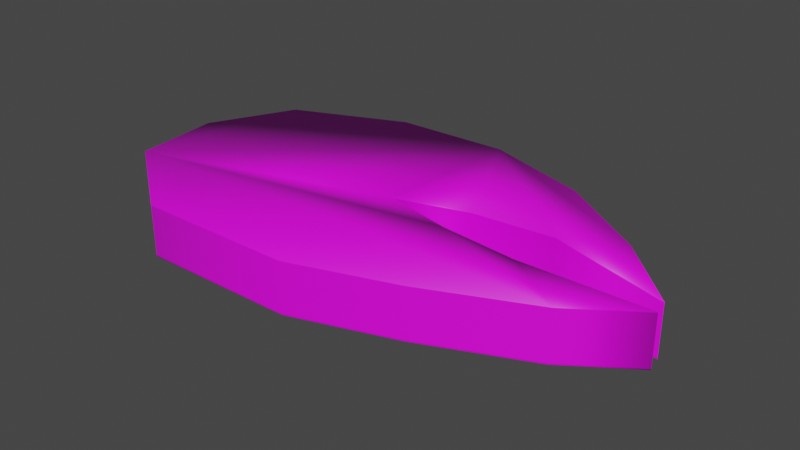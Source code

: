 # Source: fish.blend  (saved by Blender 2.80.75; exported with 4.5.12 LTS)
import bpy
from mathutils import Matrix  # noqa: F401  (used for matrix-valued properties, if any)

bpy.ops.wm.read_factory_settings(use_empty=True)
scene = bpy.context.scene
scene.name = 'Scene'

# ---- images (referenced by path relative to the original .blend; pixels are not part of the script)
import os
ASSET_DIR = os.environ.get("B2B_ASSET_DIR", "")  # directory of the original .blend (textures are referenced by path, not embedded)
HERE = os.path.dirname(os.path.abspath(__file__))  # packed textures are extracted next to this script under _unpacked/

def load_image(name, relpath, width, height, colorspace="sRGB"):
    """Load a texture the original file referenced (path relative to the .blend, or extracted next to this script)."""
    p = next((c for c in (os.path.join(HERE, relpath), os.path.join(ASSET_DIR, relpath)) if relpath and os.path.exists(c)), "")
    if p:
        img = bpy.data.images.load(p, check_existing=True)
        img.name = name
    else:  # same state as the original file: an image datablock whose file is absent (Cycles renders it pink)
        img = bpy.data.images.new(name, width, height)
        img.source = "FILE"
        img.filepath = "//" + (relpath or name)
    img.colorspace_settings.name = colorspace
    return img
img_cut_salmon_photo2_l_jpg = load_image('cut-salmon-photo2-l.jpg', 'Texture/cut-salmon-photo2-l.jpg', 1024, 1024, 'sRGB')

# ---- materials (node trees are filled in below, after node groups)
mat_material_001 = bpy.data.materials.new('Material.001')
mat_material_001.use_transparent_shadow = False

# ---- material node trees
mat_material_001.use_nodes = True; mat_material_001.node_tree.nodes.clear()
_N = mat_material_001.node_tree.nodes; _L = mat_material_001.node_tree.links
n0 = _N.new('ShaderNodeOutputMaterial'); n0.name = 'Material Output'; n0.location = (300, 300)
n1 = _N.new('ShaderNodeBsdfPrincipled'); n1.name = 'Principled BSDF'; n1.location = (10, 300)
n1.distribution = 'GGX'
n1.subsurface_method = 'BURLEY'
n1.inputs[3].default_value = 1.45
n1.inputs[27].default_value = (0.0, 0.0, 0.0, 1.0)
n1.inputs[28].default_value = 1.0
n2 = _N.new('ShaderNodeTexImage'); n2.name = 'Image Texture'; n2.location = (-280, 275)
n2.image = img_cut_salmon_photo2_l_jpg
_L.new(n1.outputs[0], n0.inputs[0])
_L.new(n2.outputs[0], n1.inputs[0])
n0.is_active_output = True

# ---- world
world_world = bpy.data.worlds.new('World'); scene.world = world_world
world_world.use_nodes = True; world_world.node_tree.nodes.clear()
_N = world_world.node_tree.nodes; _L = world_world.node_tree.links
n0 = _N.new('ShaderNodeOutputWorld'); n0.name = 'World Output'; n0.location = (300, 300)
n1 = _N.new('ShaderNodeBackground'); n1.name = 'Background'; n1.location = (10, 300)
n1.inputs[0].default_value = (0.05088, 0.05088, 0.05088, 1.0)
_L.new(n1.outputs[0], n0.inputs[0])
n0.is_active_output = True
world_world.color = (0.05088, 0.05088, 0.05088)
world_world.use_sun_shadow = False
world_world.sun_shadow_jitter_overblur = 0.0

# ---- meshes
me_plane = bpy.data.meshes.new('Plane')
me_plane.from_pydata([(1.553, 0.6407, 0.0), (0.7965, 1.146, 0.0), (-1.079, 1.4, 0.0), (-0.1026, 1.433, 0.0), (2.091, 0.1091, 0.0), (1.1, 0.411, 0.0), (0.411, 0.352, 0.0), (-0.1993, 0.1748, 0.0), (0.3914, 0.03695, 0.0), (1.048, -0.03524, 0.0), (2.117, -0.02212, 0.0), (1.582, -0.3923, 0.0), (0.7077, -0.7703, 0.0), (-0.1508, -1.054, 0.0), (-1.482, -1.062, 0.0), (-2.31, -0.4557, 0.0), (-2.379, 0.2888, 0.0), (-2.025, 1.001, 0.0), (1.553, 0.6407, 0.4314), (0.7965, 1.146, 0.4314), (-1.079, 1.4, 0.4314), (-0.1026, 1.433, 0.4314), (2.091, 0.1091, 0.4314), (1.1, 0.411, 0.4314), (0.411, 0.352, 0.4314), (-0.1993, 0.1748, 0.4314), (0.3914, 0.03695, 0.4314), (1.048, -0.03524, 0.4314), (2.117, -0.02212, 0.4314), (1.582, -0.3923, 0.4314), (0.7077, -0.7703, 0.4314), (-0.1508, -1.054, 0.4314), (-1.482, -1.062, 0.4314), (-2.31, -0.4557, 0.4314), (-2.379, 0.2888, 0.4314), (-2.025, 1.001, 0.4314), (0.3914, 0.03695, 0.4219), (2.091, 0.1091, 0.4219), (-2.379, 0.2888, 0.4219), (1.048, -0.03524, 0.4219), (-2.025, 1.001, 0.4219), (2.117, -0.02212, 0.4219), (-1.079, 1.4, 0.4219), (1.582, -0.3923, 0.4219), (0.7077, -0.7703, 0.4219), (1.1, 0.411, 0.4219), (-0.1508, -1.054, 0.4219), (0.411, 0.352, 0.4219), (-1.482, -1.062, 0.4219), (-0.1993, 0.1748, 0.4219), (1.553, 0.6407, 0.4219), (-2.31, -0.4557, 0.4219), (0.7965, 1.146, 0.4219), (-0.1026, 1.433, 0.4219), (-0.1993, 0.1748, 0.009461), (1.553, 0.6407, 0.009461), (-2.31, -0.4557, 0.009461), (0.7965, 1.146, 0.009461), (-0.1026, 1.433, 0.009461), (0.3914, 0.03695, 0.009461), (2.091, 0.1091, 0.009461), (-2.379, 0.2888, 0.009461), (1.048, -0.03524, 0.009461), (-2.025, 1.001, 0.009461), (2.117, -0.02212, 0.009461), (-1.079, 1.4, 0.009461), (1.582, -0.3923, 0.009461), (0.7077, -0.7703, 0.009461), (1.1, 0.411, 0.009461), (-0.1508, -1.054, 0.009461), (0.411, 0.352, 0.009461), (-1.482, -1.062, 0.009461)], [], [(4, 5, 6, 7, 8, 9, 10, 11, 12, 13, 14, 15, 16, 17, 2, 3, 1, 0), (22, 18, 19, 21, 20, 35, 34, 33, 32, 31, 30, 29, 28, 27, 26, 25, 24, 23), (49, 25, 26, 36), (50, 18, 22, 37), (51, 33, 34, 38), (36, 26, 27, 39), (52, 19, 18, 50), (38, 34, 35, 40), (39, 27, 28, 41), (53, 21, 19, 52), (40, 35, 20, 42), (41, 28, 29, 43), (42, 20, 21, 53), (43, 29, 30, 44), (37, 22, 23, 45), (44, 30, 31, 46), (45, 23, 24, 47), (46, 31, 32, 48), (47, 24, 25, 49), (48, 32, 33, 51), (71, 48, 51, 56), (70, 47, 49, 54), (69, 46, 48, 71), (68, 45, 47, 70), (67, 44, 46, 69), (60, 37, 45, 68), (66, 43, 44, 67), (65, 42, 53, 58), (64, 41, 43, 66), (63, 40, 42, 65), (58, 53, 52, 57), (62, 39, 41, 64), (61, 38, 40, 63), (57, 52, 50, 55), (59, 36, 39, 62), (56, 51, 38, 61), (55, 50, 37, 60), (54, 49, 36, 59), (14, 71, 56, 15), (6, 70, 54, 7), (13, 69, 71, 14), (5, 68, 70, 6), (12, 67, 69, 13), (4, 60, 68, 5), (11, 66, 67, 12), (2, 65, 58, 3), (10, 64, 66, 11), (17, 63, 65, 2), (3, 58, 57, 1), (9, 62, 64, 10), (16, 61, 63, 17), (1, 57, 55, 0), (8, 59, 62, 9), (15, 56, 61, 16), (0, 55, 60, 4), (7, 54, 59, 8)])
me_plane.polygons.foreach_set('use_smooth', [True] * 56)
_uv = me_plane.uv_layers.new(name='UVMap')
_uv.uv.foreach_set('vector', [0.897, 0.7407, 0.7208, 0.6035, 0.5799, 0.5619, 0.4702, 0.5153, 0.5517, 0.624, 0.6287, 0.7452, 0.7948, 0.9086, 0.6778, 0.8739, 0.5551, 0.8445, 0.4048, 0.7722, 0.2438, 0.6061, 0.1767, 0.4163, 0.1684, 0.3126, 0.2463, 0.2438, 0.3867, 0.2305, 0.5608, 0.2918, 0.7054, 0.4307, 0.7846, 0.5741, 0.8974, 0.7477, 0.7859, 0.5783, 0.7062, 0.4335, 0.5692, 0.2921, 0.3624, 0.2217, 0.2459, 0.2529, 0.1724, 0.3135, 0.166, 0.3963, 0.2301, 0.584, 0.4047, 0.7659, 0.558, 0.8401, 0.6755, 0.8707, 0.7827, 0.9019, 0.6351, 0.7525, 0.5471, 0.6262, 0.466, 0.5063, 0.5828, 0.5593, 0.7166, 0.606, 0.6161, 0.6563, 0.6161, 0.6563, 0.6287, 0.6796, 0.6287, 0.6796, 0.631, 0.2722, 0.631, 0.2722, 0.6498, 0.2937, 0.6498, 0.2937, 0.3964, 0.1676, 0.3964, 0.1676, 0.4257, 0.1719, 0.4257, 0.1719, 0.6287, 0.6796, 0.6287, 0.6796, 0.6424, 0.7051, 0.6424, 0.7051, 0.6025, 0.2451, 0.6025, 0.2451, 0.631, 0.2722, 0.631, 0.2722, 0.4257, 0.1719, 0.4257, 0.1719, 0.4709, 0.1848, 0.4709, 0.1848, 0.6424, 0.7051, 0.6424, 0.7051, 0.6646, 0.7463, 0.6646, 0.7463, 0.5638, 0.2193, 0.5638, 0.2193, 0.6025, 0.2451, 0.6025, 0.2451, 0.4709, 0.1848, 0.4709, 0.1848, 0.5161, 0.1992, 0.5161, 0.1992, 0.225, 0.2003, 0.225, 0.2003, 0.246, 0.1894, 0.246, 0.1894, 0.5161, 0.1992, 0.5161, 0.1992, 0.5638, 0.2193, 0.5638, 0.2193, 0.246, 0.1894, 0.246, 0.1894, 0.2783, 0.1745, 0.2783, 0.1745, 0.5636, 0.5618, 0.5636, 0.5618, 0.5878, 0.6037, 0.5878, 0.6037, 0.2783, 0.1745, 0.2783, 0.1745, 0.309, 0.1713, 0.309, 0.1713, 0.5878, 0.6037, 0.5878, 0.6037, 0.603, 0.6318, 0.603, 0.6318, 0.309, 0.1713, 0.309, 0.1713, 0.3604, 0.1668, 0.3604, 0.1668, 0.603, 0.6318, 0.603, 0.6318, 0.6161, 0.6563, 0.6161, 0.6563, 0.3604, 0.1668, 0.3604, 0.1668, 0.3964, 0.1676, 0.3964, 0.1676, 0.3503, 0.2061, 0.3604, 0.1668, 0.3964, 0.1676, 0.3838, 0.207, 0.5874, 0.66, 0.603, 0.6318, 0.6161, 0.6563, 0.6006, 0.6844, 0.3006, 0.2105, 0.309, 0.1713, 0.3604, 0.1668, 0.3503, 0.2061, 0.5731, 0.6333, 0.5878, 0.6037, 0.603, 0.6318, 0.5874, 0.66, 0.2699, 0.2138, 0.2783, 0.1745, 0.309, 0.1713, 0.3006, 0.2105, 0.5499, 0.592, 0.5636, 0.5618, 0.5878, 0.6037, 0.5731, 0.6333, 0.2446, 0.2306, 0.246, 0.1894, 0.2783, 0.1745, 0.2699, 0.2138, 0.4958, 0.2335, 0.5161, 0.1992, 0.5638, 0.2193, 0.54, 0.2513, 0.2237, 0.2415, 0.225, 0.2003, 0.246, 0.1894, 0.2446, 0.2306, 0.4529, 0.222, 0.4709, 0.1848, 0.5161, 0.1992, 0.4958, 0.2335, 0.54, 0.2513, 0.5638, 0.2193, 0.6025, 0.2451, 0.5762, 0.2747, 0.6269, 0.7332, 0.6424, 0.7051, 0.6646, 0.7463, 0.649, 0.7745, 0.4106, 0.2112, 0.4257, 0.1719, 0.4709, 0.1848, 0.4529, 0.222, 0.5762, 0.2747, 0.6025, 0.2451, 0.631, 0.2722, 0.6036, 0.3005, 0.6132, 0.7078, 0.6287, 0.6796, 0.6424, 0.7051, 0.6269, 0.7332, 0.3838, 0.207, 0.3964, 0.1676, 0.4257, 0.1719, 0.4106, 0.2112, 0.6036, 0.3005, 0.631, 0.2722, 0.6498, 0.2937, 0.6218, 0.3217, 0.6006, 0.6844, 0.6161, 0.6563, 0.6287, 0.6796, 0.6132, 0.7078, 0.3503, 0.2061, 0.3503, 0.2061, 0.3838, 0.207, 0.3838, 0.207, 0.5874, 0.66, 0.5874, 0.66, 0.6006, 0.6844, 0.6006, 0.6844, 0.3006, 0.2105, 0.3006, 0.2105, 0.3503, 0.2061, 0.3503, 0.2061, 0.5731, 0.6333, 0.5731, 0.6333, 0.5874, 0.66, 0.5874, 0.66, 0.2699, 0.2138, 0.2699, 0.2138, 0.3006, 0.2105, 0.3006, 0.2105, 0.5499, 0.592, 0.5499, 0.592, 0.5731, 0.6333, 0.5731, 0.6333, 0.2446, 0.2306, 0.2446, 0.2306, 0.2699, 0.2138, 0.2699, 0.2138, 0.4958, 0.2335, 0.4958, 0.2335, 0.54, 0.2513, 0.54, 0.2513, 0.2237, 0.2415, 0.2237, 0.2415, 0.2446, 0.2306, 0.2446, 0.2306, 0.4529, 0.222, 0.4529, 0.222, 0.4958, 0.2335, 0.4958, 0.2335, 0.54, 0.2513, 0.54, 0.2513, 0.5762, 0.2747, 0.5762, 0.2747, 0.6269, 0.7332, 0.6269, 0.7332, 0.649, 0.7745, 0.649, 0.7745, 0.4106, 0.2112, 0.4106, 0.2112, 0.4529, 0.222, 0.4529, 0.222, 0.5762, 0.2747, 0.5762, 0.2747, 0.6036, 0.3005, 0.6036, 0.3005, 0.6132, 0.7078, 0.6132, 0.7078, 0.6269, 0.7332, 0.6269, 0.7332, 0.3838, 0.207, 0.3838, 0.207, 0.4106, 0.2112, 0.4106, 0.2112, 0.6036, 0.3005, 0.6036, 0.3005, 0.6218, 0.3217, 0.6218, 0.3217, 0.6006, 0.6844, 0.6006, 0.6844, 0.6132, 0.7078, 0.6132, 0.7078])
me_plane.materials.append(mat_material_001)
me_plane.use_remesh_preserve_volume = False
me_plane.use_remesh_preserve_attributes = False
me_plane.use_mirror_vertex_groups = False
me_plane.update()

# ---- objects
ob_plane = bpy.data.objects.new('Plane', me_plane)

# ---- transforms, parenting, visibility, modifiers, constraints
ob_plane.location = (0.0, 0.0, 0.0)
ob_plane.lineart.crease_threshold = 0.0

# ---- collection membership
scene.collection.objects.link(ob_plane)

# ---- scene / render settings (as saved in the file)
scene.frame_start = 1; scene.frame_end = 250; scene.frame_set(1)
scene.render.engine = 'BLENDER_EEVEE_NEXT'
scene.cycles.use_denoising = False
scene.cycles.samples = 128
scene.cycles.sampling_pattern = 'TABULATED_SOBOL'
scene.cycles.use_adaptive_sampling = False
scene.cycles.use_light_tree = False
scene.view_settings.view_transform = 'Filmic'
bpy.context.view_layer.update()

# ---- added for rendering (the .blend has no active camera and no usable light): camera, sun
cam_auto = bpy.data.cameras.new('AutoCamera')
cam_auto.lens = 50.0
cam_auto.sensor_width = 36.0
cam_auto.clip_end = 1000.0
ob_auto_camera = bpy.data.objects.new('AutoCamera', cam_auto)
scene.collection.objects.link(ob_auto_camera)
ob_auto_camera.location = (4.64375, -5.54401, 4.03554)
ob_auto_camera.rotation_euler = (1.09748, -7.21219e-08, 0.694738)
scene.camera = ob_auto_camera
light_auto_sun = bpy.data.lights.new('AutoSun', 'SUN')
light_auto_sun.energy = 3.0
light_auto_sun.angle = 0.0523599
ob_auto_sun = bpy.data.objects.new('AutoSun', light_auto_sun)
scene.collection.objects.link(ob_auto_sun)
ob_auto_sun.rotation_euler = (0.872665, 0.174533, 0.523599)
bpy.context.view_layer.update()
